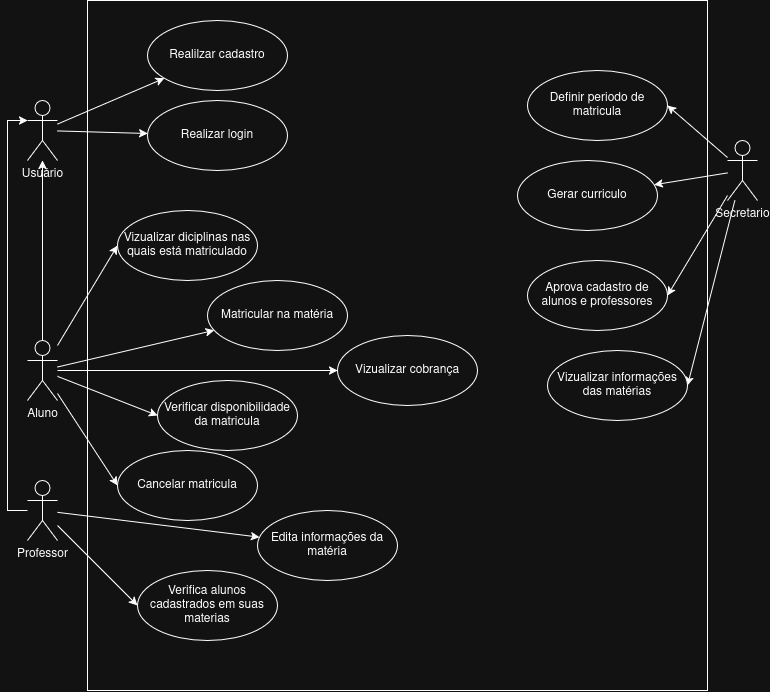

The diagram above was exported from draw.io. Its source (the exported page's mxGraphModel, read from the mxfile embedded in the PNG):
<mxGraphModel dx="1238" dy="916" grid="1" gridSize="10" guides="1" tooltips="1" connect="1" arrows="1" fold="1" page="1" pageScale="1" pageWidth="827" pageHeight="1169" math="0" shadow="0">
  <root>
    <mxCell id="0" />
    <mxCell id="1" parent="0" />
    <mxCell id="GsSrLlW6AbEjkjlibJ3K-1" parent="1" style="rounded=0;whiteSpace=wrap;html=1;" value="" vertex="1">
      <mxGeometry height="690" width="620" x="130" y="100" as="geometry" />
    </mxCell>
    <mxCell id="GsSrLlW6AbEjkjlibJ3K-21" edge="1" parent="1" source="GsSrLlW6AbEjkjlibJ3K-3" style="rounded=0;orthogonalLoop=1;jettySize=auto;html=1;" target="GsSrLlW6AbEjkjlibJ3K-20">
      <mxGeometry relative="1" as="geometry" />
    </mxCell>
    <mxCell id="GsSrLlW6AbEjkjlibJ3K-24" edge="1" parent="1" source="GsSrLlW6AbEjkjlibJ3K-3" style="rounded=0;orthogonalLoop=1;jettySize=auto;html=1;entryX=1;entryY=0.5;entryDx=0;entryDy=0;" target="GsSrLlW6AbEjkjlibJ3K-23">
      <mxGeometry relative="1" as="geometry" />
    </mxCell>
    <mxCell id="GsSrLlW6AbEjkjlibJ3K-35" edge="1" parent="1" source="GsSrLlW6AbEjkjlibJ3K-3" style="rounded=0;orthogonalLoop=1;jettySize=auto;html=1;entryX=1;entryY=0.5;entryDx=0;entryDy=0;" target="GsSrLlW6AbEjkjlibJ3K-34">
      <mxGeometry relative="1" as="geometry" />
    </mxCell>
    <mxCell id="GsSrLlW6AbEjkjlibJ3K-36" edge="1" parent="1" source="GsSrLlW6AbEjkjlibJ3K-3" style="rounded=0;orthogonalLoop=1;jettySize=auto;html=1;entryX=1;entryY=0.5;entryDx=0;entryDy=0;" target="GsSrLlW6AbEjkjlibJ3K-33">
      <mxGeometry relative="1" as="geometry" />
    </mxCell>
    <mxCell id="GsSrLlW6AbEjkjlibJ3K-3" parent="1" style="shape=umlActor;verticalLabelPosition=bottom;verticalAlign=top;html=1;outlineConnect=0;" value="&lt;div&gt;Secretario&lt;/div&gt;&lt;div&gt;&lt;br&gt;&lt;/div&gt;" vertex="1">
      <mxGeometry height="60" width="30" x="770" y="240" as="geometry" />
    </mxCell>
    <mxCell id="GsSrLlW6AbEjkjlibJ3K-26" edge="1" parent="1" source="GsSrLlW6AbEjkjlibJ3K-4" style="rounded=0;orthogonalLoop=1;jettySize=auto;html=1;entryX=0;entryY=0.5;entryDx=0;entryDy=0;" target="GsSrLlW6AbEjkjlibJ3K-25">
      <mxGeometry relative="1" as="geometry" />
    </mxCell>
    <mxCell id="GsSrLlW6AbEjkjlibJ3K-31" edge="1" parent="1" source="GsSrLlW6AbEjkjlibJ3K-4" style="rounded=0;orthogonalLoop=1;jettySize=auto;html=1;" target="GsSrLlW6AbEjkjlibJ3K-30">
      <mxGeometry relative="1" as="geometry" />
    </mxCell>
    <mxCell id="GsSrLlW6AbEjkjlibJ3K-4" parent="1" style="shape=umlActor;verticalLabelPosition=bottom;verticalAlign=top;html=1;outlineConnect=0;" value="Professor" vertex="1">
      <mxGeometry height="60" width="30" x="70" y="580" as="geometry" />
    </mxCell>
    <mxCell id="GsSrLlW6AbEjkjlibJ3K-29" edge="1" parent="1" source="GsSrLlW6AbEjkjlibJ3K-5" style="rounded=0;orthogonalLoop=1;jettySize=auto;html=1;" target="GsSrLlW6AbEjkjlibJ3K-28">
      <mxGeometry relative="1" as="geometry" />
    </mxCell>
    <mxCell id="GsSrLlW6AbEjkjlibJ3K-41" edge="1" parent="1" source="GsSrLlW6AbEjkjlibJ3K-5" style="rounded=0;orthogonalLoop=1;jettySize=auto;html=1;" target="GsSrLlW6AbEjkjlibJ3K-32">
      <mxGeometry relative="1" as="geometry" />
    </mxCell>
    <mxCell id="GsSrLlW6AbEjkjlibJ3K-5" parent="1" style="shape=umlActor;verticalLabelPosition=bottom;verticalAlign=top;html=1;outlineConnect=0;" value="&lt;div&gt;Usuário&lt;/div&gt;&lt;div&gt;&lt;br&gt;&lt;/div&gt;&lt;div&gt;&lt;br&gt;&lt;/div&gt;" vertex="1">
      <mxGeometry height="60" width="30" x="70" y="200" as="geometry" />
    </mxCell>
    <mxCell id="GsSrLlW6AbEjkjlibJ3K-14" edge="1" parent="1" source="GsSrLlW6AbEjkjlibJ3K-2" style="rounded=0;orthogonalLoop=1;jettySize=auto;html=1;" target="GsSrLlW6AbEjkjlibJ3K-13">
      <mxGeometry relative="1" as="geometry" />
    </mxCell>
    <mxCell id="GsSrLlW6AbEjkjlibJ3K-17" edge="1" parent="1" source="GsSrLlW6AbEjkjlibJ3K-2" style="rounded=0;orthogonalLoop=1;jettySize=auto;html=1;entryX=0;entryY=0.5;entryDx=0;entryDy=0;" target="GsSrLlW6AbEjkjlibJ3K-16">
      <mxGeometry relative="1" as="geometry" />
    </mxCell>
    <mxCell id="GsSrLlW6AbEjkjlibJ3K-19" edge="1" parent="1" source="GsSrLlW6AbEjkjlibJ3K-2" style="rounded=0;orthogonalLoop=1;jettySize=auto;html=1;entryX=0;entryY=0.5;entryDx=0;entryDy=0;" target="GsSrLlW6AbEjkjlibJ3K-18">
      <mxGeometry relative="1" as="geometry" />
    </mxCell>
    <mxCell id="GsSrLlW6AbEjkjlibJ3K-27" edge="1" parent="1" source="GsSrLlW6AbEjkjlibJ3K-2" style="edgeStyle=orthogonalEdgeStyle;rounded=0;orthogonalLoop=1;jettySize=auto;html=1;" target="GsSrLlW6AbEjkjlibJ3K-5">
      <mxGeometry relative="1" as="geometry" />
    </mxCell>
    <mxCell id="GsSrLlW6AbEjkjlibJ3K-38" edge="1" parent="1" source="GsSrLlW6AbEjkjlibJ3K-2" style="rounded=0;orthogonalLoop=1;jettySize=auto;html=1;entryX=0;entryY=0.5;entryDx=0;entryDy=0;" target="GsSrLlW6AbEjkjlibJ3K-37">
      <mxGeometry relative="1" as="geometry" />
    </mxCell>
    <mxCell id="GsSrLlW6AbEjkjlibJ3K-40" edge="1" parent="1" source="GsSrLlW6AbEjkjlibJ3K-2" style="edgeStyle=orthogonalEdgeStyle;rounded=0;orthogonalLoop=1;jettySize=auto;html=1;" target="GsSrLlW6AbEjkjlibJ3K-39">
      <mxGeometry relative="1" as="geometry" />
    </mxCell>
    <mxCell id="GsSrLlW6AbEjkjlibJ3K-2" parent="1" style="shape=umlActor;verticalLabelPosition=bottom;verticalAlign=top;html=1;outlineConnect=0;" value="&lt;div&gt;Aluno&lt;/div&gt;&lt;div&gt;&lt;br&gt;&lt;/div&gt;" vertex="1">
      <mxGeometry height="60" width="30" x="70" y="440" as="geometry" />
    </mxCell>
    <mxCell id="GsSrLlW6AbEjkjlibJ3K-13" parent="1" style="ellipse;whiteSpace=wrap;html=1;" value="Matricular na matéria" vertex="1">
      <mxGeometry height="70" width="140" x="250" y="380" as="geometry" />
    </mxCell>
    <mxCell id="GsSrLlW6AbEjkjlibJ3K-16" parent="1" style="ellipse;whiteSpace=wrap;html=1;" value="Verificar disponibilidade da matricula" vertex="1">
      <mxGeometry height="70" width="140" x="200" y="480" as="geometry" />
    </mxCell>
    <mxCell id="GsSrLlW6AbEjkjlibJ3K-18" parent="1" style="ellipse;whiteSpace=wrap;html=1;" value="Cancelar matricula" vertex="1">
      <mxGeometry height="70" width="140" x="160" y="550" as="geometry" />
    </mxCell>
    <mxCell id="GsSrLlW6AbEjkjlibJ3K-20" parent="1" style="ellipse;whiteSpace=wrap;html=1;" value="Gerar curriculo" vertex="1">
      <mxGeometry height="70" width="140" x="560" y="260" as="geometry" />
    </mxCell>
    <mxCell id="GsSrLlW6AbEjkjlibJ3K-22" edge="1" parent="1" source="GsSrLlW6AbEjkjlibJ3K-4" style="edgeStyle=orthogonalEdgeStyle;rounded=0;orthogonalLoop=1;jettySize=auto;html=1;entryX=0;entryY=0.3333333333333333;entryDx=0;entryDy=0;entryPerimeter=0;" target="GsSrLlW6AbEjkjlibJ3K-5">
      <mxGeometry relative="1" as="geometry">
        <Array as="points">
          <mxPoint x="50" y="610" />
          <mxPoint x="50" y="220" />
        </Array>
      </mxGeometry>
    </mxCell>
    <mxCell id="GsSrLlW6AbEjkjlibJ3K-23" parent="1" style="ellipse;whiteSpace=wrap;html=1;" value="Aprova cadastro de alunos e professores" vertex="1">
      <mxGeometry height="70" width="140" x="570" y="360" as="geometry" />
    </mxCell>
    <mxCell id="GsSrLlW6AbEjkjlibJ3K-25" parent="1" style="ellipse;whiteSpace=wrap;html=1;" value="Verifica alunos cadastrados em suas materias" vertex="1">
      <mxGeometry height="70" width="140" x="180" y="670" as="geometry" />
    </mxCell>
    <mxCell id="GsSrLlW6AbEjkjlibJ3K-28" parent="1" style="ellipse;whiteSpace=wrap;html=1;" value="Realilzar cadastro" vertex="1">
      <mxGeometry height="70" width="140" x="190" y="120" as="geometry" />
    </mxCell>
    <mxCell id="GsSrLlW6AbEjkjlibJ3K-30" parent="1" style="ellipse;whiteSpace=wrap;html=1;" value="Edita informações da matéria" vertex="1">
      <mxGeometry height="70" width="140" x="300" y="610" as="geometry" />
    </mxCell>
    <mxCell id="GsSrLlW6AbEjkjlibJ3K-32" parent="1" style="ellipse;whiteSpace=wrap;html=1;" value="Realizar login" vertex="1">
      <mxGeometry height="70" width="140" x="190" y="200" as="geometry" />
    </mxCell>
    <mxCell id="GsSrLlW6AbEjkjlibJ3K-33" parent="1" style="ellipse;whiteSpace=wrap;html=1;" value="Vizualizar informações das matérias" vertex="1">
      <mxGeometry height="70" width="140" x="590" y="450" as="geometry" />
    </mxCell>
    <mxCell id="GsSrLlW6AbEjkjlibJ3K-34" parent="1" style="ellipse;whiteSpace=wrap;html=1;" value="Definir periodo de matricula" vertex="1">
      <mxGeometry height="70" width="140" x="570" y="170" as="geometry" />
    </mxCell>
    <mxCell id="GsSrLlW6AbEjkjlibJ3K-37" parent="1" style="ellipse;whiteSpace=wrap;html=1;" value="Vizualizar diciplinas nas quais está matriculado" vertex="1">
      <mxGeometry height="70" width="140" x="160" y="310" as="geometry" />
    </mxCell>
    <mxCell id="GsSrLlW6AbEjkjlibJ3K-39" parent="1" style="ellipse;whiteSpace=wrap;html=1;" value="Vizualizar cobrança" vertex="1">
      <mxGeometry height="70" width="140" x="380" y="435" as="geometry" />
    </mxCell>
  </root>
</mxGraphModel>